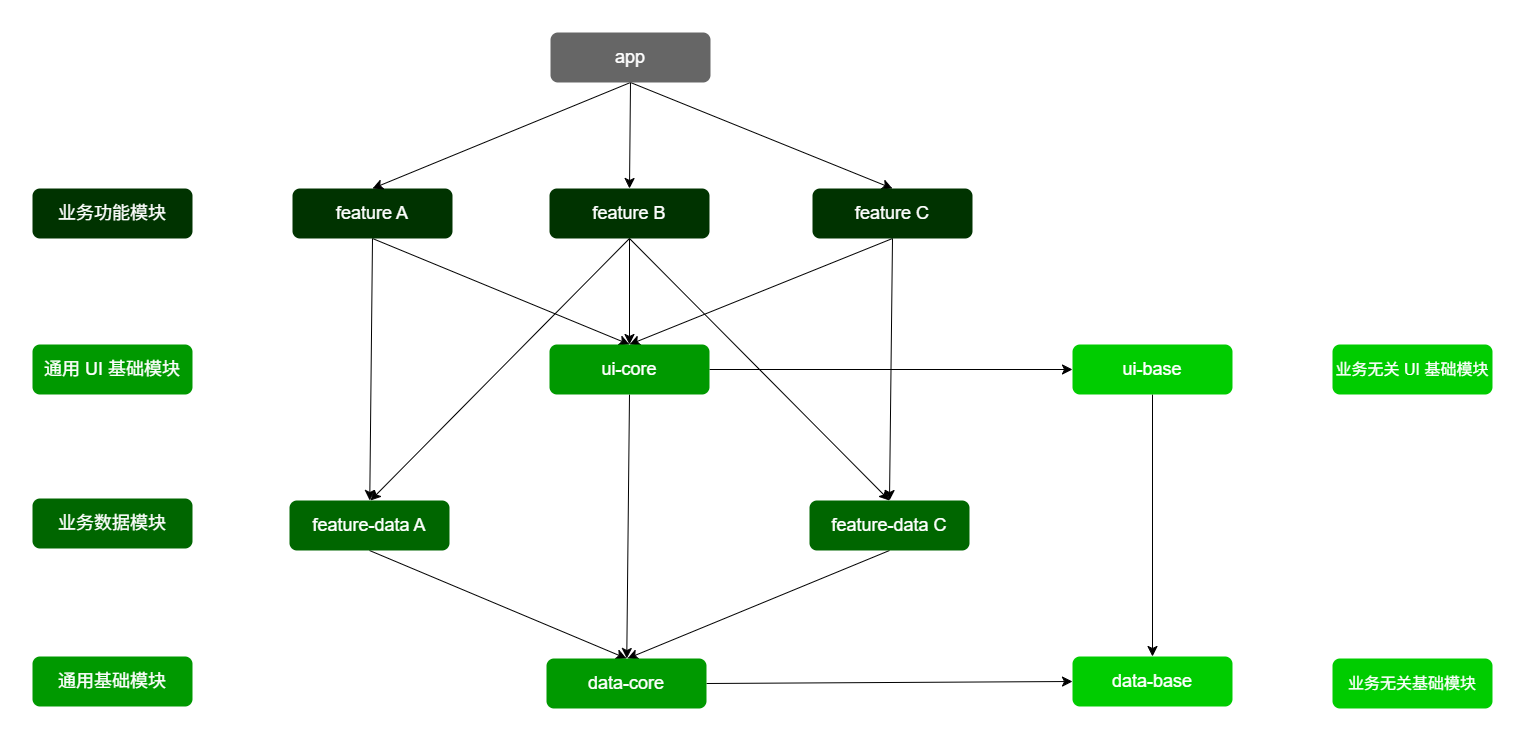

The diagram above was exported from draw.io. Its source (the exported page's mxGraphModel, read from the mxfile embedded in the PNG):
<mxGraphModel dx="2212" dy="1680" grid="1" gridSize="13" guides="1" tooltips="1" connect="1" arrows="1" fold="1" page="0" pageScale="1" pageWidth="827" pageHeight="1169" math="0" shadow="0">
  <root>
    <mxCell id="0" />
    <mxCell id="1" parent="0" />
    <mxCell id="CUCHwYsN4OThEcJaZiUq-1" style="edgeStyle=none;curved=1;rounded=0;orthogonalLoop=1;jettySize=auto;html=1;exitX=0.5;exitY=1;exitDx=0;exitDy=0;entryX=0.5;entryY=0;entryDx=0;entryDy=0;fontSize=12;startSize=8;endSize=8;" parent="1" source="CUCHwYsN4OThEcJaZiUq-3" target="CUCHwYsN4OThEcJaZiUq-20" edge="1">
      <mxGeometry relative="1" as="geometry" />
    </mxCell>
    <mxCell id="CUCHwYsN4OThEcJaZiUq-29" style="edgeStyle=none;curved=1;rounded=0;orthogonalLoop=1;jettySize=auto;html=1;exitX=0.5;exitY=1;exitDx=0;exitDy=0;fontSize=12;startSize=8;endSize=8;" parent="1" source="CUCHwYsN4OThEcJaZiUq-3" target="CUCHwYsN4OThEcJaZiUq-16" edge="1">
      <mxGeometry relative="1" as="geometry" />
    </mxCell>
    <mxCell id="CUCHwYsN4OThEcJaZiUq-3" value="feature A" style="rounded=1;whiteSpace=wrap;html=1;fillColor=#003300;fontColor=#ffffff;strokeColor=none;fontSize=18;" parent="1" vertex="1">
      <mxGeometry x="-260" y="-312" width="160" height="50" as="geometry" />
    </mxCell>
    <mxCell id="CUCHwYsN4OThEcJaZiUq-4" style="edgeStyle=none;curved=1;rounded=0;orthogonalLoop=1;jettySize=auto;html=1;exitX=0.5;exitY=1;exitDx=0;exitDy=0;entryX=0.5;entryY=0;entryDx=0;entryDy=0;fontSize=12;startSize=8;endSize=8;" parent="1" source="CUCHwYsN4OThEcJaZiUq-7" target="CUCHwYsN4OThEcJaZiUq-3" edge="1">
      <mxGeometry relative="1" as="geometry" />
    </mxCell>
    <mxCell id="CUCHwYsN4OThEcJaZiUq-5" style="edgeStyle=none;curved=1;rounded=0;orthogonalLoop=1;jettySize=auto;html=1;exitX=0.5;exitY=1;exitDx=0;exitDy=0;entryX=0.5;entryY=0;entryDx=0;entryDy=0;fontSize=12;startSize=8;endSize=8;" parent="1" source="CUCHwYsN4OThEcJaZiUq-7" target="CUCHwYsN4OThEcJaZiUq-14" edge="1">
      <mxGeometry relative="1" as="geometry" />
    </mxCell>
    <mxCell id="CUCHwYsN4OThEcJaZiUq-6" style="edgeStyle=none;curved=1;rounded=0;orthogonalLoop=1;jettySize=auto;html=1;exitX=0.5;exitY=1;exitDx=0;exitDy=0;entryX=0.5;entryY=0;entryDx=0;entryDy=0;fontSize=12;startSize=8;endSize=8;" parent="1" source="CUCHwYsN4OThEcJaZiUq-7" target="CUCHwYsN4OThEcJaZiUq-11" edge="1">
      <mxGeometry relative="1" as="geometry" />
    </mxCell>
    <mxCell id="CUCHwYsN4OThEcJaZiUq-7" value="app" style="rounded=1;whiteSpace=wrap;html=1;fillColor=#666666;fontColor=#ffffff;strokeColor=none;fontSize=18;" parent="1" vertex="1">
      <mxGeometry x="-2" y="-468" width="160" height="50" as="geometry" />
    </mxCell>
    <mxCell id="CUCHwYsN4OThEcJaZiUq-8" style="edgeStyle=none;curved=1;rounded=0;orthogonalLoop=1;jettySize=auto;html=1;exitX=0.5;exitY=1;exitDx=0;exitDy=0;fontSize=12;startSize=8;endSize=8;" parent="1" source="CUCHwYsN4OThEcJaZiUq-11" target="CUCHwYsN4OThEcJaZiUq-20" edge="1">
      <mxGeometry relative="1" as="geometry" />
    </mxCell>
    <mxCell id="CUCHwYsN4OThEcJaZiUq-31" style="edgeStyle=none;curved=1;rounded=0;orthogonalLoop=1;jettySize=auto;html=1;exitX=0.5;exitY=1;exitDx=0;exitDy=0;entryX=0.5;entryY=0;entryDx=0;entryDy=0;fontSize=12;startSize=8;endSize=8;" parent="1" source="CUCHwYsN4OThEcJaZiUq-11" target="CUCHwYsN4OThEcJaZiUq-18" edge="1">
      <mxGeometry relative="1" as="geometry" />
    </mxCell>
    <mxCell id="CUCHwYsN4OThEcJaZiUq-32" style="edgeStyle=none;curved=1;rounded=0;orthogonalLoop=1;jettySize=auto;html=1;exitX=0.5;exitY=1;exitDx=0;exitDy=0;fontSize=12;startSize=8;endSize=8;" parent="1" source="CUCHwYsN4OThEcJaZiUq-11" edge="1">
      <mxGeometry relative="1" as="geometry">
        <mxPoint x="-182" as="targetPoint" />
      </mxGeometry>
    </mxCell>
    <mxCell id="CUCHwYsN4OThEcJaZiUq-11" value="feature B" style="rounded=1;whiteSpace=wrap;html=1;fillColor=#003300;fontColor=#ffffff;strokeColor=none;fontSize=18;" parent="1" vertex="1">
      <mxGeometry x="-3" y="-312" width="160" height="50" as="geometry" />
    </mxCell>
    <mxCell id="CUCHwYsN4OThEcJaZiUq-12" style="edgeStyle=none;curved=1;rounded=0;orthogonalLoop=1;jettySize=auto;html=1;exitX=0.5;exitY=1;exitDx=0;exitDy=0;entryX=0.5;entryY=0;entryDx=0;entryDy=0;fontSize=12;startSize=8;endSize=8;" parent="1" source="CUCHwYsN4OThEcJaZiUq-14" target="CUCHwYsN4OThEcJaZiUq-20" edge="1">
      <mxGeometry relative="1" as="geometry" />
    </mxCell>
    <mxCell id="CUCHwYsN4OThEcJaZiUq-30" style="edgeStyle=none;curved=1;rounded=0;orthogonalLoop=1;jettySize=auto;html=1;exitX=0.5;exitY=1;exitDx=0;exitDy=0;entryX=0.5;entryY=0;entryDx=0;entryDy=0;fontSize=12;startSize=8;endSize=8;" parent="1" source="CUCHwYsN4OThEcJaZiUq-14" target="CUCHwYsN4OThEcJaZiUq-18" edge="1">
      <mxGeometry relative="1" as="geometry" />
    </mxCell>
    <mxCell id="CUCHwYsN4OThEcJaZiUq-14" value="feature C" style="rounded=1;whiteSpace=wrap;html=1;fillColor=#003300;fontColor=#ffffff;strokeColor=none;fontSize=18;" parent="1" vertex="1">
      <mxGeometry x="260" y="-312" width="160" height="50" as="geometry" />
    </mxCell>
    <mxCell id="CUCHwYsN4OThEcJaZiUq-15" style="edgeStyle=none;curved=1;rounded=0;orthogonalLoop=1;jettySize=auto;html=1;exitX=0.5;exitY=1;exitDx=0;exitDy=0;entryX=0.5;entryY=0;entryDx=0;entryDy=0;fontSize=12;startSize=8;endSize=8;" parent="1" source="CUCHwYsN4OThEcJaZiUq-16" target="CUCHwYsN4OThEcJaZiUq-21" edge="1">
      <mxGeometry relative="1" as="geometry" />
    </mxCell>
    <mxCell id="CUCHwYsN4OThEcJaZiUq-16" value="feature-data A" style="rounded=1;whiteSpace=wrap;html=1;fillColor=#006600;fontColor=#ffffff;strokeColor=none;fontSize=18;" parent="1" vertex="1">
      <mxGeometry x="-263" width="160" height="50" as="geometry" />
    </mxCell>
    <mxCell id="CUCHwYsN4OThEcJaZiUq-17" style="edgeStyle=none;curved=1;rounded=0;orthogonalLoop=1;jettySize=auto;html=1;exitX=0.5;exitY=1;exitDx=0;exitDy=0;fontSize=12;startSize=8;endSize=8;" parent="1" source="CUCHwYsN4OThEcJaZiUq-18" edge="1">
      <mxGeometry relative="1" as="geometry">
        <mxPoint x="75" y="158" as="targetPoint" />
      </mxGeometry>
    </mxCell>
    <mxCell id="CUCHwYsN4OThEcJaZiUq-18" value="feature-data C" style="rounded=1;whiteSpace=wrap;html=1;fillColor=#006600;fontColor=#ffffff;strokeColor=none;fontSize=18;" parent="1" vertex="1">
      <mxGeometry x="257" width="160" height="50" as="geometry" />
    </mxCell>
    <mxCell id="CUCHwYsN4OThEcJaZiUq-24" style="edgeStyle=none;curved=1;rounded=0;orthogonalLoop=1;jettySize=auto;html=1;exitX=1;exitY=0.5;exitDx=0;exitDy=0;entryX=0;entryY=0.5;entryDx=0;entryDy=0;fontSize=12;startSize=8;endSize=8;" parent="1" source="CUCHwYsN4OThEcJaZiUq-20" target="CUCHwYsN4OThEcJaZiUq-22" edge="1">
      <mxGeometry relative="1" as="geometry" />
    </mxCell>
    <mxCell id="CUCHwYsN4OThEcJaZiUq-28" style="edgeStyle=none;curved=1;rounded=0;orthogonalLoop=1;jettySize=auto;html=1;exitX=0.5;exitY=1;exitDx=0;exitDy=0;fontSize=12;startSize=8;endSize=8;" parent="1" source="CUCHwYsN4OThEcJaZiUq-20" target="CUCHwYsN4OThEcJaZiUq-21" edge="1">
      <mxGeometry relative="1" as="geometry" />
    </mxCell>
    <mxCell id="CUCHwYsN4OThEcJaZiUq-20" value="ui-core" style="rounded=1;whiteSpace=wrap;html=1;fillColor=#009900;fontColor=#ffffff;strokeColor=none;fontSize=18;" parent="1" vertex="1">
      <mxGeometry x="-3" y="-156" width="160" height="50" as="geometry" />
    </mxCell>
    <mxCell id="CUCHwYsN4OThEcJaZiUq-27" style="edgeStyle=none;curved=1;rounded=0;orthogonalLoop=1;jettySize=auto;html=1;exitX=1;exitY=0.5;exitDx=0;exitDy=0;entryX=0;entryY=0.5;entryDx=0;entryDy=0;fontSize=12;startSize=8;endSize=8;" parent="1" source="CUCHwYsN4OThEcJaZiUq-21" target="CUCHwYsN4OThEcJaZiUq-23" edge="1">
      <mxGeometry relative="1" as="geometry" />
    </mxCell>
    <mxCell id="CUCHwYsN4OThEcJaZiUq-21" value="data&lt;span style=&quot;background-color: initial;&quot;&gt;-core&lt;/span&gt;" style="rounded=1;whiteSpace=wrap;html=1;fillColor=#009900;fontColor=#ffffff;strokeColor=none;fontSize=18;" parent="1" vertex="1">
      <mxGeometry x="-6" y="158" width="160" height="50" as="geometry" />
    </mxCell>
    <mxCell id="CUCHwYsN4OThEcJaZiUq-25" style="edgeStyle=none;curved=1;rounded=0;orthogonalLoop=1;jettySize=auto;html=1;exitX=0.5;exitY=1;exitDx=0;exitDy=0;fontSize=12;startSize=8;endSize=8;" parent="1" source="CUCHwYsN4OThEcJaZiUq-22" target="CUCHwYsN4OThEcJaZiUq-23" edge="1">
      <mxGeometry relative="1" as="geometry" />
    </mxCell>
    <mxCell id="CUCHwYsN4OThEcJaZiUq-22" value="ui-base" style="rounded=1;whiteSpace=wrap;html=1;fillColor=#00CC00;fontColor=#ffffff;strokeColor=none;fontSize=18;" parent="1" vertex="1">
      <mxGeometry x="520" y="-156" width="160" height="50" as="geometry" />
    </mxCell>
    <mxCell id="CUCHwYsN4OThEcJaZiUq-23" value="data-base" style="rounded=1;whiteSpace=wrap;html=1;fillColor=#00CC00;fontColor=#ffffff;strokeColor=none;fontSize=18;" parent="1" vertex="1">
      <mxGeometry x="520" y="156" width="160" height="50" as="geometry" />
    </mxCell>
    <mxCell id="kHz8uSlsubvB93PrNSmc-1" value="业务功能模块" style="rounded=1;whiteSpace=wrap;html=1;fillColor=#003300;fontColor=#ffffff;strokeColor=none;fontSize=18;" parent="1" vertex="1">
      <mxGeometry x="-520" y="-312" width="160" height="50" as="geometry" />
    </mxCell>
    <mxCell id="kHz8uSlsubvB93PrNSmc-2" value="业务数据模块" style="rounded=1;whiteSpace=wrap;html=1;fillColor=#006600;fontColor=#ffffff;strokeColor=none;fontSize=18;" parent="1" vertex="1">
      <mxGeometry x="-520" y="-2" width="160" height="50" as="geometry" />
    </mxCell>
    <mxCell id="kHz8uSlsubvB93PrNSmc-3" value="通用 UI 基础模块" style="rounded=1;whiteSpace=wrap;html=1;fillColor=#009900;fontColor=#ffffff;strokeColor=none;fontSize=18;" parent="1" vertex="1">
      <mxGeometry x="-520" y="-156" width="160" height="50" as="geometry" />
    </mxCell>
    <mxCell id="kHz8uSlsubvB93PrNSmc-4" value="通用基础模块" style="rounded=1;whiteSpace=wrap;html=1;fillColor=#009900;fontColor=#ffffff;strokeColor=none;fontSize=18;" parent="1" vertex="1">
      <mxGeometry x="-520" y="156" width="160" height="50" as="geometry" />
    </mxCell>
    <mxCell id="kHz8uSlsubvB93PrNSmc-5" value="业务无关 UI 基础模块" style="rounded=1;whiteSpace=wrap;html=1;fillColor=#00CC00;fontColor=#ffffff;strokeColor=none;fontSize=16;" parent="1" vertex="1">
      <mxGeometry x="780" y="-156" width="160" height="50" as="geometry" />
    </mxCell>
    <mxCell id="kHz8uSlsubvB93PrNSmc-6" value="业务无关基础模块" style="rounded=1;whiteSpace=wrap;html=1;fillColor=#00CC00;fontColor=#ffffff;strokeColor=none;fontSize=16;" parent="1" vertex="1">
      <mxGeometry x="780" y="158" width="160" height="50" as="geometry" />
    </mxCell>
  </root>
</mxGraphModel>